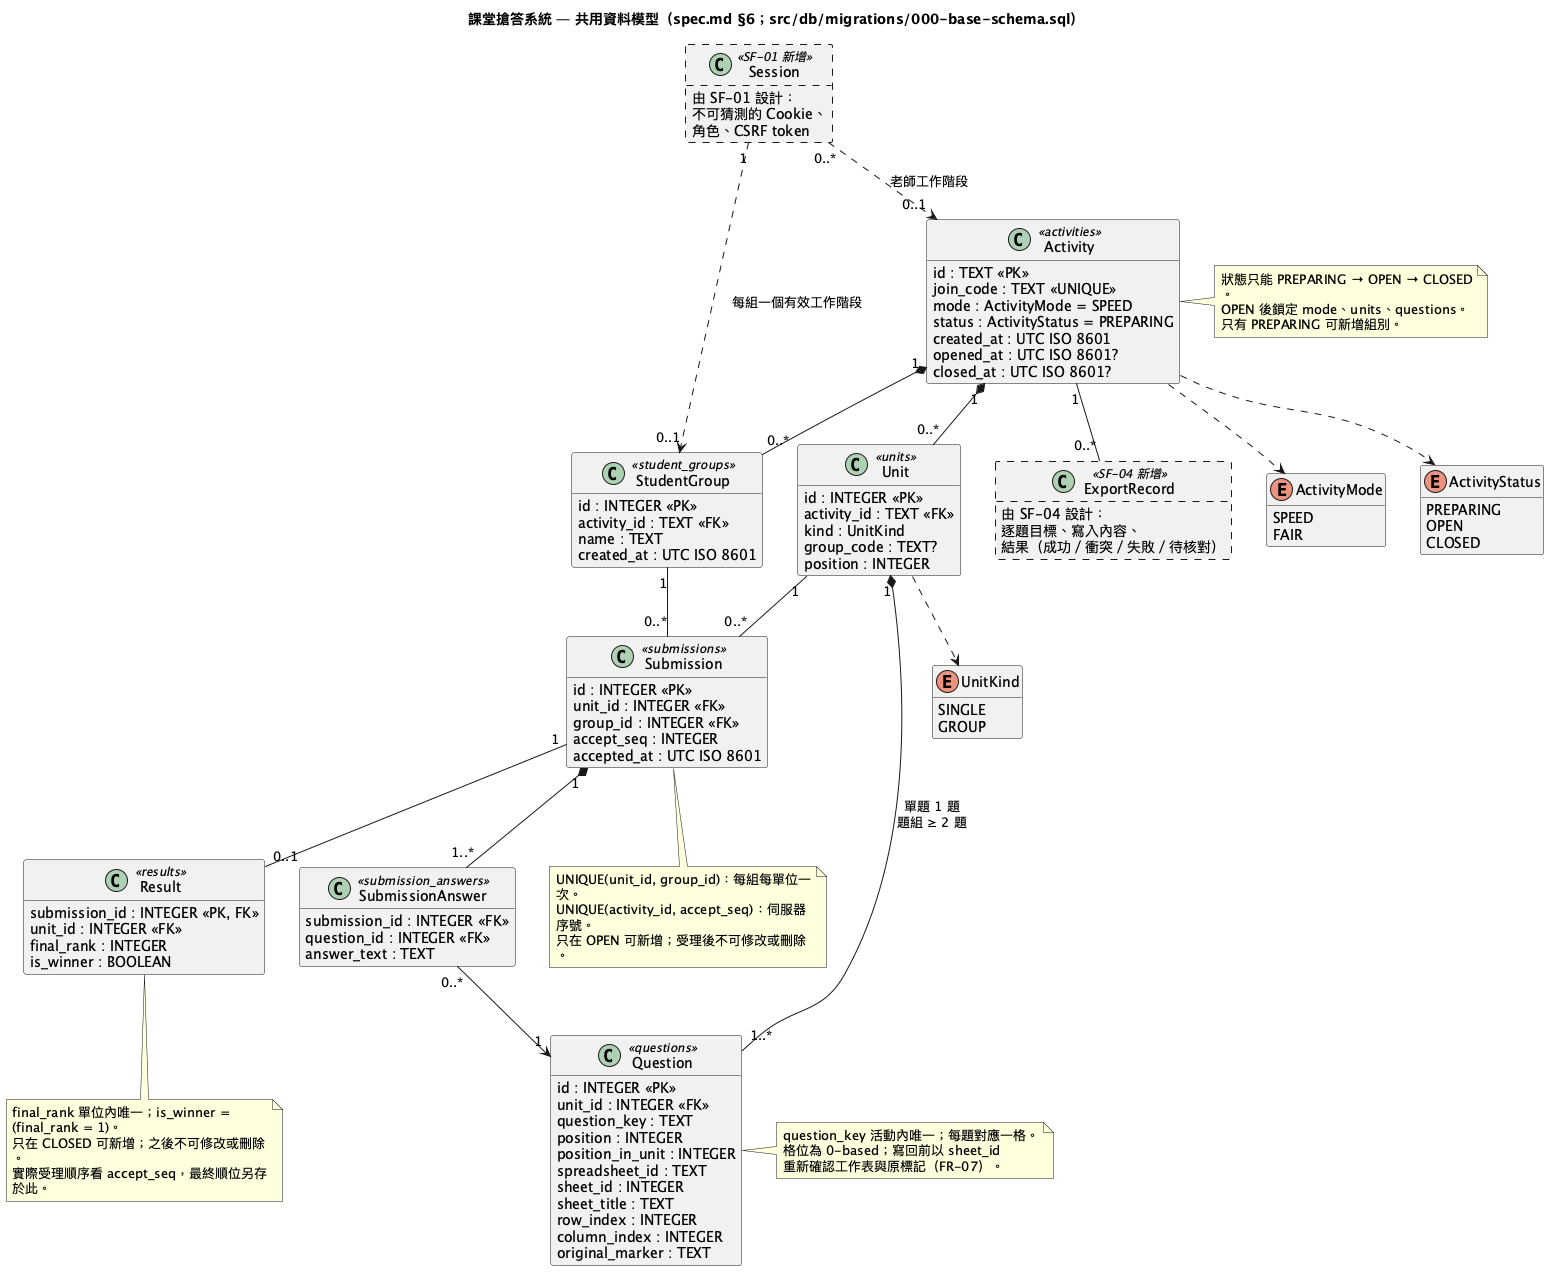

The diagram above was rendered by PlantUML. Its source (embedded in the PNG):
@startuml system-class
title 課堂搶答系統 — 共用資料模型（spec.md §6；src/db/migrations/000-base-schema.sql）
skinparam shadowing false
skinparam classAttributeIconSize 0
skinparam wrapWidth 260
hide empty methods

enum ActivityStatus {
  PREPARING
  OPEN
  CLOSED
}

enum ActivityMode {
  SPEED
  FAIR
}

enum UnitKind {
  SINGLE
  GROUP
}

class Activity <<activities>> {
  id : TEXT <<PK>>
  join_code : TEXT <<UNIQUE>>
  mode : ActivityMode = SPEED
  status : ActivityStatus = PREPARING
  created_at : UTC ISO 8601
  opened_at : UTC ISO 8601?
  closed_at : UTC ISO 8601?
}

class StudentGroup <<student_groups>> {
  id : INTEGER <<PK>>
  activity_id : TEXT <<FK>>
  name : TEXT
  created_at : UTC ISO 8601
}

class Unit <<units>> {
  id : INTEGER <<PK>>
  activity_id : TEXT <<FK>>
  kind : UnitKind
  group_code : TEXT?
  position : INTEGER
}

class Question <<questions>> {
  id : INTEGER <<PK>>
  unit_id : INTEGER <<FK>>
  question_key : TEXT
  position : INTEGER
  position_in_unit : INTEGER
  spreadsheet_id : TEXT
  sheet_id : INTEGER
  sheet_title : TEXT
  row_index : INTEGER
  column_index : INTEGER
  original_marker : TEXT
}

class Submission <<submissions>> {
  id : INTEGER <<PK>>
  unit_id : INTEGER <<FK>>
  group_id : INTEGER <<FK>>
  accept_seq : INTEGER
  accepted_at : UTC ISO 8601
}

class SubmissionAnswer <<submission_answers>> {
  submission_id : INTEGER <<FK>>
  question_id : INTEGER <<FK>>
  answer_text : TEXT
}

class Result <<results>> {
  submission_id : INTEGER <<PK, FK>>
  unit_id : INTEGER <<FK>>
  final_rank : INTEGER
  is_winner : BOOLEAN
}

class Session <<SF-01 新增>> #line.dashed {
  由 SF-01 設計：
  不可猜測的 Cookie、
  角色、CSRF token
}

class ExportRecord <<SF-04 新增>> #line.dashed {
  由 SF-04 設計：
  逐題目標、寫入內容、
  結果（成功／衝突／失敗／待核對）
}

Activity "1" *-- "0..*" StudentGroup
Activity "1" *-- "0..*" Unit
Unit "1" *-- "1..*" Question : 單題 1 題\n題組 ≥ 2 題
Unit "1" -- "0..*" Submission
StudentGroup "1" -- "0..*" Submission
Submission "1" *-- "1..*" SubmissionAnswer
SubmissionAnswer "0..*" --> "1" Question
Submission "1" -- "0..1" Result
Activity "1" -- "0..*" ExportRecord
Session "0..*" ..> "0..1" Activity : 老師工作階段
Session "1" ..> "0..1" StudentGroup : 每組一個有效工作階段
Activity ..> ActivityStatus
Activity ..> ActivityMode
Unit ..> UnitKind

note right of Activity
  狀態只能 PREPARING → OPEN → CLOSED。
  OPEN 後鎖定 mode、units、questions。
  只有 PREPARING 可新增組別。
end note

note right of Question
  question_key 活動內唯一；每題對應一格。
  格位為 0-based；寫回前以 sheet_id
  重新確認工作表與原標記（FR-07）。
end note

note bottom of Submission
  UNIQUE(unit_id, group_id)：每組每單位一次。
  UNIQUE(activity_id, accept_seq)：伺服器序號。
  只在 OPEN 可新增；受理後不可修改或刪除。
end note

note bottom of Result
  final_rank 單位內唯一；is_winner = (final_rank = 1)。
  只在 CLOSED 可新增；之後不可修改或刪除。
  實際受理順序看 accept_seq，最終順位另存於此。
end note
@enduml